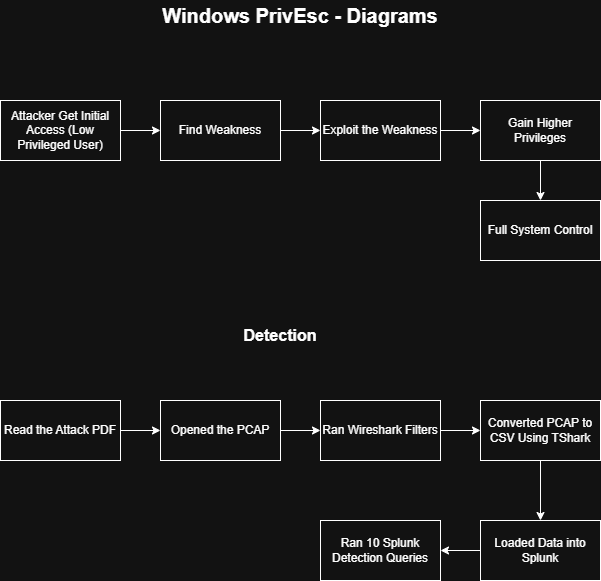

The diagram above was exported from draw.io. Its source (the exported page's mxGraphModel, read from the mxfile embedded in the PNG):
<mxGraphModel dx="1414" dy="743" grid="1" gridSize="10" guides="1" tooltips="1" connect="1" arrows="1" fold="1" page="1" pageScale="1" pageWidth="850" pageHeight="1100" math="0" shadow="0">
  <root>
    <mxCell id="0" />
    <mxCell id="1" parent="0" />
    <mxCell id="wgW5h3ZtdJf_-XEl-0yp-4" edge="1" parent="1" source="wgW5h3ZtdJf_-XEl-0yp-2" style="edgeStyle=orthogonalEdgeStyle;rounded=0;orthogonalLoop=1;jettySize=auto;html=1;exitX=1;exitY=0.5;exitDx=0;exitDy=0;" target="wgW5h3ZtdJf_-XEl-0yp-3">
      <mxGeometry relative="1" as="geometry" />
    </mxCell>
    <mxCell id="wgW5h3ZtdJf_-XEl-0yp-2" parent="1" style="rounded=0;whiteSpace=wrap;html=1;" value="Attacker Get Initial Access (Low Privileged User)" vertex="1">
      <mxGeometry height="60" width="120" x="80" y="140" as="geometry" />
    </mxCell>
    <mxCell id="wgW5h3ZtdJf_-XEl-0yp-6" edge="1" parent="1" source="wgW5h3ZtdJf_-XEl-0yp-3" style="edgeStyle=orthogonalEdgeStyle;rounded=0;orthogonalLoop=1;jettySize=auto;html=1;exitX=1;exitY=0.5;exitDx=0;exitDy=0;" target="wgW5h3ZtdJf_-XEl-0yp-5">
      <mxGeometry relative="1" as="geometry" />
    </mxCell>
    <mxCell id="wgW5h3ZtdJf_-XEl-0yp-3" parent="1" style="rounded=0;whiteSpace=wrap;html=1;" value="Find Weakness" vertex="1">
      <mxGeometry height="60" width="120" x="240" y="140" as="geometry" />
    </mxCell>
    <mxCell id="wgW5h3ZtdJf_-XEl-0yp-8" edge="1" parent="1" source="wgW5h3ZtdJf_-XEl-0yp-5" style="edgeStyle=orthogonalEdgeStyle;rounded=0;orthogonalLoop=1;jettySize=auto;html=1;exitX=1;exitY=0.5;exitDx=0;exitDy=0;" target="wgW5h3ZtdJf_-XEl-0yp-7">
      <mxGeometry relative="1" as="geometry" />
    </mxCell>
    <mxCell id="wgW5h3ZtdJf_-XEl-0yp-5" parent="1" style="rounded=0;whiteSpace=wrap;html=1;" value="Exploit the Weakness" vertex="1">
      <mxGeometry height="60" width="120" x="400" y="140" as="geometry" />
    </mxCell>
    <mxCell id="wgW5h3ZtdJf_-XEl-0yp-10" edge="1" parent="1" source="wgW5h3ZtdJf_-XEl-0yp-7" style="edgeStyle=orthogonalEdgeStyle;rounded=0;orthogonalLoop=1;jettySize=auto;html=1;exitX=0.5;exitY=1;exitDx=0;exitDy=0;" target="wgW5h3ZtdJf_-XEl-0yp-9">
      <mxGeometry relative="1" as="geometry" />
    </mxCell>
    <mxCell id="wgW5h3ZtdJf_-XEl-0yp-7" parent="1" style="rounded=0;whiteSpace=wrap;html=1;" value="Gain Higher Privileges" vertex="1">
      <mxGeometry height="60" width="120" x="560" y="140" as="geometry" />
    </mxCell>
    <mxCell id="wgW5h3ZtdJf_-XEl-0yp-9" parent="1" style="rounded=0;whiteSpace=wrap;html=1;" value="Full System Control" vertex="1">
      <mxGeometry height="60" width="120" x="560" y="240" as="geometry" />
    </mxCell>
    <mxCell id="wgW5h3ZtdJf_-XEl-0yp-11" parent="1" style="text;html=1;whiteSpace=wrap;strokeColor=none;fillColor=none;align=center;verticalAlign=middle;rounded=0;" value="&lt;b&gt;&lt;font style=&quot;font-size: 16px;&quot;&gt;Detection&lt;/font&gt;&lt;/b&gt;" vertex="1">
      <mxGeometry height="30" width="60" x="330" y="360" as="geometry" />
    </mxCell>
    <mxCell id="wgW5h3ZtdJf_-XEl-0yp-16" edge="1" parent="1" source="wgW5h3ZtdJf_-XEl-0yp-12" style="edgeStyle=orthogonalEdgeStyle;rounded=0;orthogonalLoop=1;jettySize=auto;html=1;exitX=1;exitY=0.5;exitDx=0;exitDy=0;" target="wgW5h3ZtdJf_-XEl-0yp-13">
      <mxGeometry relative="1" as="geometry" />
    </mxCell>
    <mxCell id="wgW5h3ZtdJf_-XEl-0yp-12" parent="1" style="rounded=0;whiteSpace=wrap;html=1;" value="Read the Attack PDF" vertex="1">
      <mxGeometry height="60" width="120" x="80" y="440" as="geometry" />
    </mxCell>
    <mxCell id="wgW5h3ZtdJf_-XEl-0yp-17" edge="1" parent="1" source="wgW5h3ZtdJf_-XEl-0yp-13" style="edgeStyle=orthogonalEdgeStyle;rounded=0;orthogonalLoop=1;jettySize=auto;html=1;exitX=1;exitY=0.5;exitDx=0;exitDy=0;" target="wgW5h3ZtdJf_-XEl-0yp-14">
      <mxGeometry relative="1" as="geometry" />
    </mxCell>
    <mxCell id="wgW5h3ZtdJf_-XEl-0yp-13" parent="1" style="rounded=0;whiteSpace=wrap;html=1;" value="Opened the PCAP" vertex="1">
      <mxGeometry height="60" width="120" x="240" y="440" as="geometry" />
    </mxCell>
    <mxCell id="wgW5h3ZtdJf_-XEl-0yp-18" edge="1" parent="1" source="wgW5h3ZtdJf_-XEl-0yp-14" style="edgeStyle=orthogonalEdgeStyle;rounded=0;orthogonalLoop=1;jettySize=auto;html=1;exitX=1;exitY=0.5;exitDx=0;exitDy=0;entryX=0;entryY=0.5;entryDx=0;entryDy=0;" target="wgW5h3ZtdJf_-XEl-0yp-15">
      <mxGeometry relative="1" as="geometry" />
    </mxCell>
    <mxCell id="wgW5h3ZtdJf_-XEl-0yp-14" parent="1" style="rounded=0;whiteSpace=wrap;html=1;" value="Ran Wireshark Filters" vertex="1">
      <mxGeometry height="60" width="120" x="400" y="440" as="geometry" />
    </mxCell>
    <mxCell id="wgW5h3ZtdJf_-XEl-0yp-20" edge="1" parent="1" source="wgW5h3ZtdJf_-XEl-0yp-15" style="edgeStyle=orthogonalEdgeStyle;rounded=0;orthogonalLoop=1;jettySize=auto;html=1;exitX=0.5;exitY=1;exitDx=0;exitDy=0;entryX=0.5;entryY=0;entryDx=0;entryDy=0;" target="wgW5h3ZtdJf_-XEl-0yp-19">
      <mxGeometry relative="1" as="geometry" />
    </mxCell>
    <mxCell id="wgW5h3ZtdJf_-XEl-0yp-15" parent="1" style="rounded=0;whiteSpace=wrap;html=1;" value="Converted PCAP to CSV Using TShark" vertex="1">
      <mxGeometry height="60" width="120" x="560" y="440" as="geometry" />
    </mxCell>
    <mxCell id="wgW5h3ZtdJf_-XEl-0yp-22" edge="1" parent="1" source="wgW5h3ZtdJf_-XEl-0yp-19" style="edgeStyle=orthogonalEdgeStyle;rounded=0;orthogonalLoop=1;jettySize=auto;html=1;exitX=0;exitY=0.5;exitDx=0;exitDy=0;" target="wgW5h3ZtdJf_-XEl-0yp-21">
      <mxGeometry relative="1" as="geometry" />
    </mxCell>
    <mxCell id="wgW5h3ZtdJf_-XEl-0yp-19" parent="1" style="rounded=0;whiteSpace=wrap;html=1;" value="Loaded Data into Splunk" vertex="1">
      <mxGeometry height="60" width="120" x="560" y="560" as="geometry" />
    </mxCell>
    <mxCell id="wgW5h3ZtdJf_-XEl-0yp-21" parent="1" style="rounded=0;whiteSpace=wrap;html=1;" value="Ran 10 Splunk Detection Queries" vertex="1">
      <mxGeometry height="60" width="120" x="400" y="560" as="geometry" />
    </mxCell>
    <mxCell id="wgW5h3ZtdJf_-XEl-0yp-23" parent="1" style="text;html=1;whiteSpace=wrap;strokeColor=none;fillColor=none;align=center;verticalAlign=middle;rounded=0;" value="&lt;span style=&quot;font-size: 20px;&quot;&gt;&lt;b&gt;Windows PrivEsc - Diagrams&lt;/b&gt;&lt;/span&gt;" vertex="1">
      <mxGeometry height="30" width="280" x="240" y="40" as="geometry" />
    </mxCell>
  </root>
</mxGraphModel>